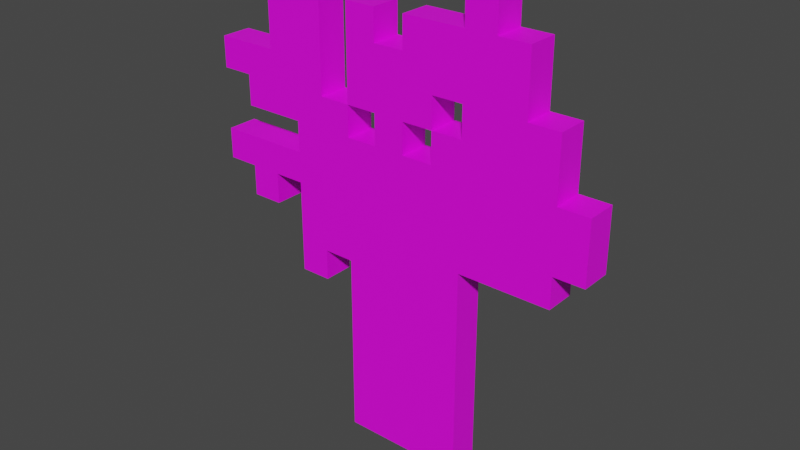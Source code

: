 # Source: dark_oak_sapling.blend  (saved by Blender 2.81.16; exported with 4.5.12 LTS)
import bpy
from mathutils import Matrix  # noqa: F401  (used for matrix-valued properties, if any)

bpy.ops.wm.read_factory_settings(use_empty=True)
scene = bpy.context.scene
scene.name = 'Scene'

# ---- collections
col_collection = bpy.data.collections.new('Collection'); scene.collection.children.link(col_collection)

# ---- images (referenced by path relative to the original .blend; pixels are not part of the script)
import os
ASSET_DIR = os.environ.get("B2B_ASSET_DIR", "")  # directory of the original .blend (textures are referenced by path, not embedded)
HERE = os.path.dirname(os.path.abspath(__file__))  # packed textures are extracted next to this script under _unpacked/

def load_image(name, relpath, width, height, colorspace="sRGB"):
    """Load a texture the original file referenced (path relative to the .blend, or extracted next to this script)."""
    p = next((c for c in (os.path.join(HERE, relpath), os.path.join(ASSET_DIR, relpath)) if relpath and os.path.exists(c)), "")
    if p:
        img = bpy.data.images.load(p, check_existing=True)
        img.name = name
    else:  # same state as the original file: an image datablock whose file is absent (Cycles renders it pink)
        img = bpy.data.images.new(name, width, height)
        img.source = "FILE"
        img.filepath = "//" + (relpath or name)
    img.colorspace_settings.name = colorspace
    return img
img_dark_oak_sapling_png = load_image('dark_oak_sapling.png', 'dark_oak_sapling.png', 1024, 1024, 'sRGB')

# ---- materials (node trees are filled in below, after node groups)
mat_material_001 = bpy.data.materials.new('Material.001')
mat_material_001.use_transparent_shadow = False

# ---- material node trees
mat_material_001.use_nodes = True; mat_material_001.node_tree.nodes.clear()
_N = mat_material_001.node_tree.nodes; _L = mat_material_001.node_tree.links
n0 = _N.new('ShaderNodeOutputMaterial'); n0.name = 'Material Output'; n0.location = (300, 300)
n1 = _N.new('ShaderNodeBsdfPrincipled'); n1.name = 'Principled BSDF'; n1.location = (10, 300)
n1.distribution = 'GGX'
n1.subsurface_method = 'BURLEY'
n1.inputs[3].default_value = 1.45
n1.inputs[27].default_value = (0.0, 0.0, 0.0, 1.0)
n1.inputs[28].default_value = 1.0
n2 = _N.new('ShaderNodeTexImage'); n2.name = 'Image Texture'; n2.location = (-320, 150)
n2.image = img_dark_oak_sapling_png
n2.interpolation = 'Closest'
_L.new(n1.outputs[0], n0.inputs[0])
_L.new(n2.outputs[0], n1.inputs[0])
n0.is_active_output = True

# ---- world
world_world = bpy.data.worlds.new('World'); scene.world = world_world
world_world.use_nodes = True; world_world.node_tree.nodes.clear()
_N = world_world.node_tree.nodes; _L = world_world.node_tree.links
n0 = _N.new('ShaderNodeOutputWorld'); n0.name = 'World Output'; n0.location = (300, 300)
n1 = _N.new('ShaderNodeBackground'); n1.name = 'Background'; n1.location = (10, 300)
n1.inputs[0].default_value = (0.05088, 0.05088, 0.05088, 1.0)
_L.new(n1.outputs[0], n0.inputs[0])
n0.is_active_output = True
world_world.color = (0.05088, 0.05088, 0.05088)
world_world.use_sun_shadow = False
world_world.sun_shadow_jitter_overblur = 0.0

# ---- meshes
me_plane = bpy.data.meshes.new('Plane')
me_plane.from_pydata([(-0.125, -0.5, 0.0), (0.125, -0.5, 0.0), (-0.4375, 1.863e-08, 0.0), (-0.4375, 0.0625, 0.0), (-0.4375, 0.1875, 0.0), (-0.4375, 0.25, 0.0), (-0.375, -0.0625, 0.0), (-0.375, 1.863e-08, 0.0), (-0.375, 0.125, 0.0), (-0.375, 0.1875, 0.0), (-0.375, 0.375, 0.0), (-0.375, 0.4375, 0.0), (-0.3125, -0.0625, 0.0), (-0.3125, 1.863e-08, 0.0), (-0.3125, 0.25, 0.0), (-0.3125, 0.375, 0.0), (-0.25, -0.1875, 0.0), (-0.25, 1.863e-08, 0.0), (-0.25, 0.0625, 0.0), (-0.25, 0.125, 0.0), (-0.25, 0.375, 0.0), (-0.25, 0.4375, 0.0), (-0.1875, -0.1875, 0.0), (-0.1875, -0.125, 0.0), (-0.1875, 0.1875, 0.0), (-0.1875, 0.375, 0.0), (-0.125, -0.125, 0.0), (-0.125, 0.125, 0.0), (-0.125, 0.1875, 0.0), (-0.125, 0.375, 0.0), (-0.0625, 0.125, 0.0), (-0.0625, 0.1875, 0.0), (-0.0625, 0.3125, 0.0), (-0.0625, 0.375, 0.0), (-4.657e-09, 0.125, 0.0), (-6.985e-09, 0.1875, 0.0), (-1.164e-08, 0.3125, 0.0), (-1.397e-08, 0.375, 0.0), (0.0625, 0.125, 0.0), (0.0625, 0.1875, 0.0), (0.0625, 0.25, 0.0), (0.125, -0.0625, 0.0), (0.125, 0.1875, 0.0), (0.125, 0.25, 0.0), (0.125, 0.375, 0.0), (0.125, 0.4375, 0.0), (0.1875, 0.375, 0.0), (0.1875, 0.4375, 0.0), (0.25, 0.25, 0.0), (0.25, 0.375, 0.0), (0.3125, -0.0625, 0.0), (0.3125, 1.863e-08, 0.0), (0.3125, 0.125, 0.0), (0.3125, 0.25, 0.0), (0.375, 1.863e-08, 0.0), (0.375, 0.125, 0.0), (-0.125, -0.5, 0.0625), (0.125, -0.5, 0.0625), (-0.4375, 1.863e-08, 0.0625), (-0.4375, 0.0625, 0.0625), (-0.4375, 0.1875, 0.0625), (-0.4375, 0.25, 0.0625), (-0.375, -0.0625, 0.0625), (-0.375, 1.863e-08, 0.0625), (-0.375, 0.125, 0.0625), (-0.375, 0.1875, 0.0625), (-0.375, 0.375, 0.0625), (-0.375, 0.4375, 0.0625), (-0.3125, -0.0625, 0.0625), (-0.3125, 1.863e-08, 0.0625), (-0.3125, 0.25, 0.0625), (-0.3125, 0.375, 0.0625), (-0.25, -0.1875, 0.0625), (-0.25, 1.863e-08, 0.0625), (-0.25, 0.0625, 0.0625), (-0.25, 0.125, 0.0625), (-0.25, 0.375, 0.0625), (-0.25, 0.4375, 0.0625), (-0.1875, -0.1875, 0.0625), (-0.1875, -0.125, 0.0625), (-0.1875, 0.1875, 0.0625), (-0.1875, 0.375, 0.0625), (-0.125, -0.125, 0.0625), (-0.125, 0.125, 0.0625), (-0.125, 0.1875, 0.0625), (-0.125, 0.375, 0.0625), (-0.0625, 0.125, 0.0625), (-0.0625, 0.1875, 0.0625), (-0.0625, 0.3125, 0.0625), (-0.0625, 0.375, 0.0625), (-4.657e-09, 0.125, 0.0625), (-6.985e-09, 0.1875, 0.0625), (-1.164e-08, 0.3125, 0.0625), (-1.397e-08, 0.375, 0.0625), (0.0625, 0.125, 0.0625), (0.0625, 0.1875, 0.0625), (0.0625, 0.25, 0.0625), (0.125, -0.0625, 0.0625), (0.125, 0.1875, 0.0625), (0.125, 0.25, 0.0625), (0.125, 0.375, 0.0625), (0.125, 0.4375, 0.0625), (0.1875, 0.375, 0.0625), (0.1875, 0.4375, 0.0625), (0.25, 0.25, 0.0625), (0.25, 0.375, 0.0625), (0.3125, -0.0625, 0.0625), (0.3125, 1.863e-08, 0.0625), (0.3125, 0.125, 0.0625), (0.3125, 0.25, 0.0625), (0.375, 1.863e-08, 0.0625), (0.375, 0.125, 0.0625)], [], [(7, 2, 3, 18, 17, 13), (6, 7, 13, 12), (15, 10, 11, 21, 20), (30, 31, 35, 34), (44, 45, 47, 46), (44, 46, 49, 48, 43, 40, 39, 35, 31, 28, 29, 33, 32, 36, 37), (48, 53, 52, 55, 54, 51, 50, 41, 1, 0, 26, 23, 22, 16, 17, 18, 19, 8, 9, 4, 5, 14, 15, 20, 25, 24, 28, 27, 30, 34, 38, 39, 42, 43), (63, 69, 73, 74, 59, 58), (62, 68, 69, 63), (71, 76, 77, 67, 66), (86, 90, 91, 87), (100, 102, 103, 101), (100, 93, 92, 88, 89, 85, 84, 87, 91, 95, 96, 99, 104, 105, 102), (104, 99, 98, 95, 94, 90, 86, 83, 84, 80, 81, 76, 71, 70, 61, 60, 65, 64, 75, 74, 73, 72, 78, 79, 82, 56, 57, 97, 106, 107, 110, 111, 108, 109), (11, 10, 66, 67), (47, 45, 101, 103), (4, 9, 65, 60), (12, 13, 69, 68), (6, 12, 68, 62), (15, 14, 70, 71), (49, 46, 102, 105), (17, 16, 72, 73), (41, 50, 106, 97), (14, 5, 61, 70), (53, 48, 104, 109), (10, 15, 71, 66), (19, 18, 74, 75), (51, 54, 110, 107), (13, 17, 73, 69), (20, 21, 77, 76), (55, 52, 108, 111), (18, 3, 59, 74), (22, 23, 79, 78), (8, 19, 75, 64), (24, 25, 81, 80), (26, 0, 56, 82), (21, 11, 67, 77), (27, 28, 84, 83), (16, 22, 78, 72), (29, 28, 84, 85), (25, 20, 76, 81), (31, 30, 86, 87), (23, 26, 82, 79), (32, 33, 89, 88), (28, 24, 80, 84), (34, 35, 91, 90), (30, 27, 83, 86), (37, 36, 92, 93), (28, 31, 87, 84), (39, 38, 94, 95), (33, 29, 85, 89), (39, 40, 96, 95), (1, 41, 97, 57), (43, 42, 98, 99), (36, 32, 88, 92), (45, 44, 100, 101), (38, 34, 90, 94), (46, 47, 103, 102), (0, 1, 57, 56), (35, 39, 95, 91), (48, 49, 105, 104), (3, 2, 58, 59), (42, 39, 95, 98), (50, 51, 107, 106), (5, 4, 60, 61), (40, 43, 99, 96), (52, 53, 109, 108), (7, 6, 62, 63), (44, 37, 93, 100), (54, 55, 111, 110), (9, 8, 64, 65), (2, 7, 63, 58)])
_uv = me_plane.uv_layers.new(name='UVMap')
_uv.uv.foreach_set('vector', [0.125, 0.5, 0.0625, 0.5, 0.0625, 0.5625, 0.25, 0.5625, 0.25, 0.5, 0.1875, 0.5, 0.125, 0.4375, 0.125, 0.5, 0.1875, 0.5, 0.1875, 0.4375, 0.1875, 0.875, 0.125, 0.875, 0.125, 0.9375, 0.25, 0.9375, 0.25, 0.875, 0.4375, 0.625, 0.4375, 0.6875, 0.5, 0.6875, 0.5, 0.625, 0.625, 0.875, 0.625, 0.9375, 0.6875, 0.9375, 0.6875, 0.875, 0.625, 0.875, 0.6875, 0.875, 0.75, 0.875, 0.75, 0.75, 0.625, 0.75, 0.5625, 0.75, 0.5625, 0.6875, 0.5, 0.6875, 0.4375, 0.6875, 0.375, 0.6875, 0.375, 0.875, 0.4375, 0.875, 0.4375, 0.8125, 0.5, 0.8125, 0.5, 0.875, 0.75, 0.75, 0.8125, 0.75, 0.8125, 0.625, 0.875, 0.625, 0.875, 0.5, 0.8125, 0.5, 0.8125, 0.4375, 0.625, 0.4375, 0.625, 0.0, 0.375, 0.0, 0.375, 0.375, 0.3125, 0.375, 0.3125, 0.3125, 0.25, 0.3125, 0.25, 0.5, 0.25, 0.5625, 0.25, 0.625, 0.125, 0.625, 0.125, 0.6875, 0.0625, 0.6875, 0.0625, 0.75, 0.1875, 0.75, 0.1875, 0.875, 0.25, 0.875, 0.3125, 0.875, 0.3125, 0.6875, 0.375, 0.6875, 0.375, 0.625, 0.4375, 0.625, 0.5, 0.625, 0.5625, 0.625, 0.5625, 0.6875, 0.625, 0.6875, 0.625, 0.75, 0.125, 0.5, 0.1875, 0.5, 0.25, 0.5, 0.25, 0.5625, 0.0625, 0.5625, 0.0625, 0.5, 0.125, 0.4375, 0.1875, 0.4375, 0.1875, 0.5, 0.125, 0.5, 0.1875, 0.875, 0.25, 0.875, 0.25, 0.9375, 0.125, 0.9375, 0.125, 0.875, 0.4375, 0.625, 0.5, 0.625, 0.5, 0.6875, 0.4375, 0.6875, 0.625, 0.875, 0.6875, 0.875, 0.6875, 0.9375, 0.625, 0.9375, 0.625, 0.875, 0.5, 0.875, 0.5, 0.8125, 0.4375, 0.8125, 0.4375, 0.875, 0.375, 0.875, 0.375, 0.6875, 0.4375, 0.6875, 0.5, 0.6875, 0.5625, 0.6875, 0.5625, 0.75, 0.625, 0.75, 0.75, 0.75, 0.75, 0.875, 0.6875, 0.875, 0.75, 0.75, 0.625, 0.75, 0.625, 0.6875, 0.5625, 0.6875, 0.5625, 0.625, 0.5, 0.625, 0.4375, 0.625, 0.375, 0.625, 0.375, 0.6875, 0.3125, 0.6875, 0.3125, 0.875, 0.25, 0.875, 0.1875, 0.875, 0.1875, 0.75, 0.0625, 0.75, 0.0625, 0.6875, 0.125, 0.6875, 0.125, 0.625, 0.25, 0.625, 0.25, 0.5625, 0.25, 0.5, 0.25, 0.3125, 0.3125, 0.3125, 0.3125, 0.375, 0.375, 0.375, 0.375, 0.0, 0.625, 0.0, 0.625, 0.4375, 0.8125, 0.4375, 0.8125, 0.5, 0.875, 0.5, 0.875, 0.625, 0.8125, 0.625, 0.8125, 0.75, 0.1324, 0.9375, 0.1324, 0.875, 0.1324, 0.875, 0.1324, 0.9375, 0.6875, 0.9289, 0.625, 0.9289, 0.625, 0.9289, 0.6875, 0.9289, 0.0625, 0.6973, 0.125, 0.6973, 0.125, 0.6973, 0.0625, 0.6973, 0.1826, 0.4375, 0.1826, 0.5, 0.1826, 0.5, 0.1826, 0.4375, 0.125, 0.4473, 0.1875, 0.4473, 0.1875, 0.4473, 0.125, 0.4473, 0.1949, 0.875, 0.1949, 0.75, 0.1949, 0.75, 0.1949, 0.875, 0.75, 0.8664, 0.6875, 0.8664, 0.6875, 0.8664, 0.75, 0.8664, 0.2574, 0.5, 0.2574, 0.3125, 0.2574, 0.3125, 0.2574, 0.5, 0.625, 0.4473, 0.8125, 0.4473, 0.8125, 0.4473, 0.625, 0.4473, 0.1875, 0.7414, 0.0625, 0.7414, 0.0625, 0.7414, 0.1875, 0.7414, 0.8125, 0.7414, 0.75, 0.7414, 0.75, 0.7414, 0.8125, 0.7414, 0.125, 0.8848, 0.1875, 0.8848, 0.1875, 0.8848, 0.125, 0.8848, 0.2574, 0.625, 0.2574, 0.5625, 0.2574, 0.5625, 0.2574, 0.625, 0.8125, 0.5098, 0.875, 0.5098, 0.875, 0.5098, 0.8125, 0.5098, 0.1875, 0.5098, 0.25, 0.5098, 0.25, 0.5098, 0.1875, 0.5098, 0.2451, 0.875, 0.2451, 0.9375, 0.2451, 0.9375, 0.2451, 0.875, 0.875, 0.6164, 0.8125, 0.6164, 0.8125, 0.6164, 0.875, 0.6164, 0.25, 0.5539, 0.0625, 0.5539, 0.0625, 0.5539, 0.25, 0.5539, 0.3076, 0.3125, 0.3076, 0.375, 0.3076, 0.375, 0.3076, 0.3125, 0.125, 0.6348, 0.25, 0.6348, 0.25, 0.6348, 0.125, 0.6348, 0.3076, 0.6875, 0.3076, 0.875, 0.3076, 0.875, 0.3076, 0.6875, 0.3824, 0.375, 0.3824, 0.0, 0.3824, 0.0, 0.3824, 0.375, 0.25, 0.9289, 0.125, 0.9289, 0.125, 0.9289, 0.25, 0.9289, 0.3701, 0.625, 0.3701, 0.6875, 0.3701, 0.6875, 0.3701, 0.625, 0.25, 0.3223, 0.3125, 0.3223, 0.3125, 0.3223, 0.25, 0.3223, 0.3824, 0.875, 0.3824, 0.6875, 0.3824, 0.6875, 0.3824, 0.875, 0.3125, 0.8664, 0.25, 0.8664, 0.25, 0.8664, 0.3125, 0.8664, 0.4449, 0.6875, 0.4449, 0.625, 0.4449, 0.625, 0.4449, 0.6875, 0.3125, 0.3848, 0.375, 0.3848, 0.375, 0.3848, 0.3125, 0.3848, 0.4326, 0.8125, 0.4326, 0.875, 0.4326, 0.875, 0.4326, 0.8125, 0.375, 0.6789, 0.3125, 0.6789, 0.3125, 0.6789, 0.375, 0.6789, 0.4951, 0.625, 0.4951, 0.6875, 0.4951, 0.6875, 0.4951, 0.625, 0.4375, 0.6164, 0.375, 0.6164, 0.375, 0.6164, 0.4375, 0.6164, 0.5074, 0.875, 0.5074, 0.8125, 0.5074, 0.8125, 0.5074, 0.875, 0.375, 0.6973, 0.4375, 0.6973, 0.4375, 0.6973, 0.375, 0.6973, 0.5699, 0.6875, 0.5699, 0.625, 0.5699, 0.625, 0.5699, 0.6875, 0.4375, 0.8664, 0.375, 0.8664, 0.375, 0.8664, 0.4375, 0.8664, 0.5576, 0.6875, 0.5576, 0.75, 0.5576, 0.75, 0.5576, 0.6875, 0.6201, 0.0, 0.6201, 0.4375, 0.6201, 0.4375, 0.6201, 0.0, 0.6324, 0.75, 0.6324, 0.6875, 0.6324, 0.6875, 0.6324, 0.75, 0.5, 0.8039, 0.4375, 0.8039, 0.4375, 0.8039, 0.5, 0.8039, 0.6324, 0.9375, 0.6324, 0.875, 0.6324, 0.875, 0.6324, 0.9375, 0.5625, 0.6164, 0.5, 0.6164, 0.5, 0.6164, 0.5625, 0.6164, 0.6826, 0.875, 0.6826, 0.9375, 0.6826, 0.9375, 0.6826, 0.875, 0.375, 0.009843, 0.625, 0.009843, 0.625, 0.009843, 0.375, 0.009843, 0.5, 0.6973, 0.5625, 0.6973, 0.5625, 0.6973, 0.5, 0.6973, 0.7451, 0.75, 0.7451, 0.875, 0.7451, 0.875, 0.7451, 0.75, 0.06988, 0.5625, 0.06988, 0.5, 0.06988, 0.5, 0.06988, 0.5625, 0.625, 0.6789, 0.5625, 0.6789, 0.5625, 0.6789, 0.625, 0.6789, 0.8076, 0.4375, 0.8076, 0.5, 0.8076, 0.5, 0.8076, 0.4375, 0.06988, 0.75, 0.06988, 0.6875, 0.06988, 0.6875, 0.06988, 0.75, 0.5625, 0.7598, 0.625, 0.7598, 0.625, 0.7598, 0.5625, 0.7598, 0.8076, 0.625, 0.8076, 0.75, 0.8076, 0.75, 0.8076, 0.625, 0.1324, 0.5, 0.1324, 0.4375, 0.1324, 0.4375, 0.1324, 0.5, 0.625, 0.8664, 0.5, 0.8664, 0.5, 0.8664, 0.625, 0.8664, 0.8701, 0.5, 0.8701, 0.625, 0.8701, 0.625, 0.8701, 0.5, 0.1324, 0.6875, 0.1324, 0.625, 0.1324, 0.625, 0.1324, 0.6875, 0.0625, 0.5098, 0.125, 0.5098, 0.125, 0.5098, 0.0625, 0.5098])
me_plane.materials.append(mat_material_001)
me_plane.use_remesh_fix_poles = True
me_plane.use_remesh_preserve_attributes = False
me_plane.use_mirror_vertex_groups = False
me_plane.update()

# ---- objects
ob_dark_oak_sapling = bpy.data.objects.new('dark_oak_sapling', me_plane)

# ---- transforms, parenting, visibility, modifiers, constraints
ob_dark_oak_sapling.location = (0.0, 0.0, 0.0)
ob_dark_oak_sapling.rotation_euler = (1.571, -0.0, 0.0)
ob_dark_oak_sapling.lineart.crease_threshold = 0.0

# ---- collection membership
col_collection.objects.link(ob_dark_oak_sapling)

# ---- scene / render settings (as saved in the file)
scene.frame_start = 1; scene.frame_end = 250; scene.frame_set(1)
scene.render.engine = 'BLENDER_EEVEE_NEXT'
scene.cycles.use_denoising = False
scene.cycles.samples = 128
scene.cycles.sampling_pattern = 'TABULATED_SOBOL'
scene.cycles.use_adaptive_sampling = False
scene.cycles.use_light_tree = False
scene.view_settings.view_transform = 'Filmic'
bpy.context.view_layer.update()

# ---- added for rendering (the .blend has no active camera and no usable light): camera, sun
cam_auto = bpy.data.cameras.new('AutoCamera')
cam_auto.lens = 50.0
cam_auto.sensor_width = 36.0
cam_auto.clip_end = 1000.0
ob_auto_camera = bpy.data.objects.new('AutoCamera', cam_auto)
scene.collection.objects.link(ob_auto_camera)
ob_auto_camera.location = (1.11803, -1.41039, 0.888174)
ob_auto_camera.rotation_euler = (1.09748, -7.21219e-08, 0.694738)
scene.camera = ob_auto_camera
light_auto_sun = bpy.data.lights.new('AutoSun', 'SUN')
light_auto_sun.energy = 3.0
light_auto_sun.angle = 0.0523599
ob_auto_sun = bpy.data.objects.new('AutoSun', light_auto_sun)
scene.collection.objects.link(ob_auto_sun)
ob_auto_sun.rotation_euler = (0.872665, 0.174533, 0.523599)
bpy.context.view_layer.update()
